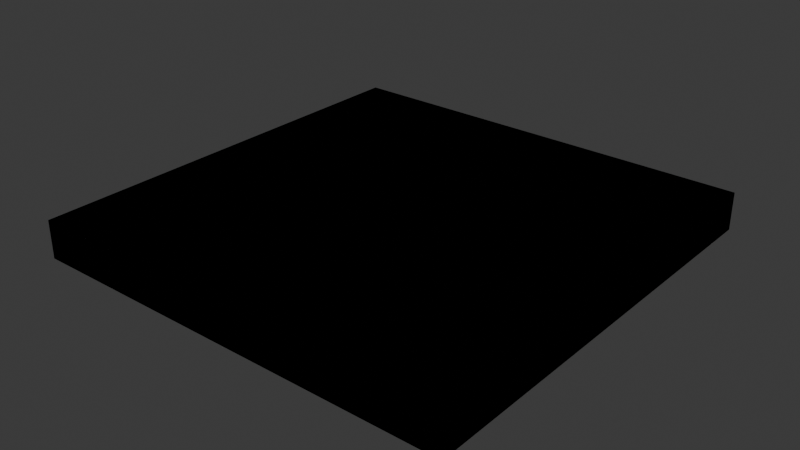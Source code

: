 # Source: cave_twc_tiles.blend  (saved by Blender 5.2.45; exported with 4.5.12 LTS)
import bpy
from mathutils import Matrix  # noqa: F401  (used for matrix-valued properties, if any)

bpy.ops.wm.read_factory_settings(use_empty=True)
scene = bpy.context.scene
scene.name = 'Scene'

# ---- collections
col_collection = bpy.data.collections.new('Collection'); scene.collection.children.link(col_collection)

# ---- materials (node trees are filled in below, after node groups)
mat_earth = bpy.data.materials.new('earth')
mat_earth.diffuse_color = (0.52, 0.43, 0.31, 1.0)
mat_rock = bpy.data.materials.new('rock')
mat_rock.diffuse_color = (0.3, 0.28, 0.25, 1.0)

# ---- material node trees
mat_earth.use_nodes = True; mat_earth.node_tree.nodes.clear()
_N = mat_earth.node_tree.nodes; _L = mat_earth.node_tree.links
n0 = _N.new('ShaderNodeBsdfPrincipled'); n0.name = '原理化 BSDF'; n0.location = (-200, 100)
n0.inputs[10].default_value = 0.005
n1 = _N.new('ShaderNodeOutputMaterial'); n1.name = '材质输出'; n1.location = (200, 100)
_L.new(n0.outputs[0], n1.inputs[0])
n1.is_active_output = True
mat_rock.use_nodes = True; mat_rock.node_tree.nodes.clear()
_N = mat_rock.node_tree.nodes; _L = mat_rock.node_tree.links
n0 = _N.new('ShaderNodeBsdfPrincipled'); n0.name = '原理化 BSDF'; n0.location = (-200, 100)
n0.inputs[10].default_value = 0.005
n1 = _N.new('ShaderNodeOutputMaterial'); n1.name = '材质输出'; n1.location = (200, 100)
_L.new(n0.outputs[0], n1.inputs[0])
n1.is_active_output = True

# ---- world
world_world = bpy.data.worlds.new('World'); scene.world = world_world
world_world.use_nodes = True; world_world.node_tree.nodes.clear()
_N = world_world.node_tree.nodes; _L = world_world.node_tree.links
n0 = _N.new('ShaderNodeOutputWorld'); n0.name = 'World Output'; n0.location = (200, 100)
n1 = _N.new('ShaderNodeBackground'); n1.name = 'Background'; n1.location = (-200, 100)
n1.inputs[0].default_value = (0.05088, 0.05088, 0.05088, 1.0)
_L.new(n1.outputs[0], n0.inputs[0])
n0.is_active_output = True
world_world.color = (0.05088, 0.05088, 0.05088)
world_world.sun_shadow_jitter_overblur = 0.0

# ---- meshes
me_cave_tile_dead_end = bpy.data.meshes.new('cave_tile_dead_end')
me_cave_tile_dead_end.from_pydata([(-2.0, -2.0, 0.0), (2.0, -2.0, 0.0), (2.0, 2.0, 0.0), (-2.0, 2.0, 0.0), (-0.45, -0.35, 0.0), (-2.0, -2.0, -0.35), (2.0, -2.0, -0.35), (2.0, 2.0, -0.35), (-2.0, 2.0, -0.35)], [], [(0, 1, 4), (1, 2, 4), (2, 3, 4), (3, 0, 4), (0, 5, 6, 1), (1, 6, 7, 2), (2, 7, 8, 3), (3, 8, 5, 0), (5, 8, 7, 6)])
me_cave_tile_dead_end.polygons.foreach_set('material_index', [0, 0, 0, 0, 1, 1, 1, 1, 1])
_uv = me_cave_tile_dead_end.uv_layers.new(name='UVMap')
_uv.uv.foreach_set('vector', [0.0, 0.0, 1.0, 0.0, 0.3875, 0.4125, 1.0, 0.0, 1.0, 1.0, 0.3875, 0.4125, 1.0, 1.0, 0.0, 1.0, 0.3875, 0.4125, 0.0, 1.0, 0.0, 0.0, 0.3875, 0.4125, 0.0, 0.0, 0.0, 0.0, 1.0, 0.0, 1.0, 0.0, 1.0, 0.0, 1.0, 0.0, 1.0, 1.0, 1.0, 1.0, 1.0, 1.0, 1.0, 1.0, 0.0, 1.0, 0.0, 1.0, 0.0, 1.0, 0.0, 1.0, 0.0, 0.0, 0.0, 0.0, 0.0, 0.0, 0.0, 1.0, 1.0, 1.0, 1.0, 0.0])
me_cave_tile_dead_end.materials.append(mat_earth)
me_cave_tile_dead_end.materials.append(mat_rock)
me_cave_tile_dead_end.update()
me_cave_tile_single = bpy.data.meshes.new('cave_tile_single')
me_cave_tile_single.from_pydata([(-2.0, -2.0, 0.0), (2.0, -2.0, 0.0), (2.0, 2.0, 0.0), (-2.0, 2.0, 0.0), (-0.15, 0.0, 0.0), (-2.0, -2.0, -0.35), (2.0, -2.0, -0.35), (2.0, 2.0, -0.35), (-2.0, 2.0, -0.35)], [], [(0, 1, 4), (1, 2, 4), (2, 3, 4), (3, 0, 4), (0, 5, 6, 1), (1, 6, 7, 2), (2, 7, 8, 3), (3, 8, 5, 0), (5, 8, 7, 6)])
me_cave_tile_single.polygons.foreach_set('material_index', [0, 0, 0, 0, 1, 1, 1, 1, 1])
_uv = me_cave_tile_single.uv_layers.new(name='UVMap')
_uv.uv.foreach_set('vector', [0.0, 0.0, 1.0, 0.0, 0.4625, 0.5, 1.0, 0.0, 1.0, 1.0, 0.4625, 0.5, 1.0, 1.0, 0.0, 1.0, 0.4625, 0.5, 0.0, 1.0, 0.0, 0.0, 0.4625, 0.5, 0.0, 0.0, 0.0, 0.0, 1.0, 0.0, 1.0, 0.0, 1.0, 0.0, 1.0, 0.0, 1.0, 1.0, 1.0, 1.0, 1.0, 1.0, 1.0, 1.0, 0.0, 1.0, 0.0, 1.0, 0.0, 1.0, 0.0, 1.0, 0.0, 0.0, 0.0, 0.0, 0.0, 0.0, 0.0, 1.0, 1.0, 1.0, 1.0, 0.0])
me_cave_tile_single.materials.append(mat_earth)
me_cave_tile_single.materials.append(mat_rock)
me_cave_tile_single.update()
me_cave_tile_fill = bpy.data.meshes.new('cave_tile_fill')
me_cave_tile_fill.from_pydata([(-2.0, -2.0, 0.0), (2.0, -2.0, 0.0), (2.0, 2.0, 0.0), (-2.0, 2.0, 0.0), (0.15, 0.35, 0.0), (-2.0, -2.0, -0.35), (2.0, -2.0, -0.35), (2.0, 2.0, -0.35), (-2.0, 2.0, -0.35)], [], [(0, 1, 4), (1, 2, 4), (2, 3, 4), (3, 0, 4), (0, 5, 6, 1), (1, 6, 7, 2), (2, 7, 8, 3), (3, 8, 5, 0), (5, 8, 7, 6)])
me_cave_tile_fill.polygons.foreach_set('material_index', [0, 0, 0, 0, 1, 1, 1, 1, 1])
_uv = me_cave_tile_fill.uv_layers.new(name='UVMap')
_uv.uv.foreach_set('vector', [0.0, 0.0, 1.0, 0.0, 0.5375, 0.5875, 1.0, 0.0, 1.0, 1.0, 0.5375, 0.5875, 1.0, 1.0, 0.0, 1.0, 0.5375, 0.5875, 0.0, 1.0, 0.0, 0.0, 0.5375, 0.5875, 0.0, 0.0, 0.0, 0.0, 1.0, 0.0, 1.0, 0.0, 1.0, 0.0, 1.0, 0.0, 1.0, 1.0, 1.0, 1.0, 1.0, 1.0, 1.0, 1.0, 0.0, 1.0, 0.0, 1.0, 0.0, 1.0, 0.0, 1.0, 0.0, 0.0, 0.0, 0.0, 0.0, 0.0, 0.0, 1.0, 1.0, 1.0, 1.0, 0.0])
me_cave_tile_fill.materials.append(mat_earth)
me_cave_tile_fill.materials.append(mat_rock)
me_cave_tile_fill.update()
me_cave_tile_corner_way = bpy.data.meshes.new('cave_tile_corner_way')
me_cave_tile_corner_way.from_pydata([(-2.0, -2.0, 0.0), (2.0, -2.0, 0.0), (2.0, 2.0, 0.0), (-2.0, 2.0, 0.0), (0.45, -0.35, 0.0), (-2.0, -2.0, -0.35), (2.0, -2.0, -0.35), (2.0, 2.0, -0.35), (-2.0, 2.0, -0.35)], [], [(0, 1, 4), (1, 2, 4), (2, 3, 4), (3, 0, 4), (0, 5, 6, 1), (1, 6, 7, 2), (2, 7, 8, 3), (3, 8, 5, 0), (5, 8, 7, 6)])
me_cave_tile_corner_way.polygons.foreach_set('material_index', [0, 0, 0, 0, 1, 1, 1, 1, 1])
_uv = me_cave_tile_corner_way.uv_layers.new(name='UVMap')
_uv.uv.foreach_set('vector', [0.0, 0.0, 1.0, 0.0, 0.6125, 0.4125, 1.0, 0.0, 1.0, 1.0, 0.6125, 0.4125, 1.0, 1.0, 0.0, 1.0, 0.6125, 0.4125, 0.0, 1.0, 0.0, 0.0, 0.6125, 0.4125, 0.0, 0.0, 0.0, 0.0, 1.0, 0.0, 1.0, 0.0, 1.0, 0.0, 1.0, 0.0, 1.0, 1.0, 1.0, 1.0, 1.0, 1.0, 1.0, 1.0, 0.0, 1.0, 0.0, 1.0, 0.0, 1.0, 0.0, 1.0, 0.0, 0.0, 0.0, 0.0, 0.0, 0.0, 0.0, 1.0, 1.0, 1.0, 1.0, 0.0])
me_cave_tile_corner_way.materials.append(mat_earth)
me_cave_tile_corner_way.materials.append(mat_rock)
me_cave_tile_corner_way.update()
me_cave_tile_corner_fill = bpy.data.meshes.new('cave_tile_corner_fill')
me_cave_tile_corner_fill.from_pydata([(-2.0, -2.0, 0.0), (2.0, -2.0, 0.0), (2.0, 2.0, 0.0), (-2.0, 2.0, 0.0), (-0.45, 0.0, 0.0), (-2.0, -2.0, -0.35), (2.0, -2.0, -0.35), (2.0, 2.0, -0.35), (-2.0, 2.0, -0.35)], [], [(0, 1, 4), (1, 2, 4), (2, 3, 4), (3, 0, 4), (0, 5, 6, 1), (1, 6, 7, 2), (2, 7, 8, 3), (3, 8, 5, 0), (5, 8, 7, 6)])
me_cave_tile_corner_fill.polygons.foreach_set('material_index', [0, 0, 0, 0, 1, 1, 1, 1, 1])
_uv = me_cave_tile_corner_fill.uv_layers.new(name='UVMap')
_uv.uv.foreach_set('vector', [0.0, 0.0, 1.0, 0.0, 0.3875, 0.5, 1.0, 0.0, 1.0, 1.0, 0.3875, 0.5, 1.0, 1.0, 0.0, 1.0, 0.3875, 0.5, 0.0, 1.0, 0.0, 0.0, 0.3875, 0.5, 0.0, 0.0, 0.0, 0.0, 1.0, 0.0, 1.0, 0.0, 1.0, 0.0, 1.0, 0.0, 1.0, 1.0, 1.0, 1.0, 1.0, 1.0, 1.0, 1.0, 0.0, 1.0, 0.0, 1.0, 0.0, 1.0, 0.0, 1.0, 0.0, 0.0, 0.0, 0.0, 0.0, 0.0, 0.0, 1.0, 1.0, 1.0, 1.0, 0.0])
me_cave_tile_corner_fill.materials.append(mat_earth)
me_cave_tile_corner_fill.materials.append(mat_rock)
me_cave_tile_corner_fill.update()
me_cave_tile_interior_corner = bpy.data.meshes.new('cave_tile_interior_corner')
me_cave_tile_interior_corner.from_pydata([(-2.0, -2.0, 0.0), (2.0, -2.0, 0.0), (2.0, 2.0, 0.0), (-2.0, 2.0, 0.0), (-0.15, 0.35, 0.0), (-2.0, -2.0, -0.35), (2.0, -2.0, -0.35), (2.0, 2.0, -0.35), (-2.0, 2.0, -0.35)], [], [(0, 1, 4), (1, 2, 4), (2, 3, 4), (3, 0, 4), (0, 5, 6, 1), (1, 6, 7, 2), (2, 7, 8, 3), (3, 8, 5, 0), (5, 8, 7, 6)])
me_cave_tile_interior_corner.polygons.foreach_set('material_index', [0, 0, 0, 0, 1, 1, 1, 1, 1])
_uv = me_cave_tile_interior_corner.uv_layers.new(name='UVMap')
_uv.uv.foreach_set('vector', [0.0, 0.0, 1.0, 0.0, 0.4625, 0.5875, 1.0, 0.0, 1.0, 1.0, 0.4625, 0.5875, 1.0, 1.0, 0.0, 1.0, 0.4625, 0.5875, 0.0, 1.0, 0.0, 0.0, 0.4625, 0.5875, 0.0, 0.0, 0.0, 0.0, 1.0, 0.0, 1.0, 0.0, 1.0, 0.0, 1.0, 0.0, 1.0, 1.0, 1.0, 1.0, 1.0, 1.0, 1.0, 1.0, 0.0, 1.0, 0.0, 1.0, 0.0, 1.0, 0.0, 1.0, 0.0, 0.0, 0.0, 0.0, 0.0, 0.0, 0.0, 1.0, 1.0, 1.0, 1.0, 0.0])
me_cave_tile_interior_corner.materials.append(mat_earth)
me_cave_tile_interior_corner.materials.append(mat_rock)
me_cave_tile_interior_corner.update()
me_cave_tile_double_corner = bpy.data.meshes.new('cave_tile_double_corner')
me_cave_tile_double_corner.from_pydata([(-2.0, -2.0, 0.0), (2.0, -2.0, 0.0), (2.0, 2.0, 0.0), (-2.0, 2.0, 0.0), (0.15, -0.35, 0.0), (-2.0, -2.0, -0.35), (2.0, -2.0, -0.35), (2.0, 2.0, -0.35), (-2.0, 2.0, -0.35)], [], [(0, 1, 4), (1, 2, 4), (2, 3, 4), (3, 0, 4), (0, 5, 6, 1), (1, 6, 7, 2), (2, 7, 8, 3), (3, 8, 5, 0), (5, 8, 7, 6)])
me_cave_tile_double_corner.polygons.foreach_set('material_index', [0, 0, 0, 0, 1, 1, 1, 1, 1])
_uv = me_cave_tile_double_corner.uv_layers.new(name='UVMap')
_uv.uv.foreach_set('vector', [0.0, 0.0, 1.0, 0.0, 0.5375, 0.4125, 1.0, 0.0, 1.0, 1.0, 0.5375, 0.4125, 1.0, 1.0, 0.0, 1.0, 0.5375, 0.4125, 0.0, 1.0, 0.0, 0.0, 0.5375, 0.4125, 0.0, 0.0, 0.0, 0.0, 1.0, 0.0, 1.0, 0.0, 1.0, 0.0, 1.0, 0.0, 1.0, 1.0, 1.0, 1.0, 1.0, 1.0, 1.0, 1.0, 0.0, 1.0, 0.0, 1.0, 0.0, 1.0, 0.0, 1.0, 0.0, 0.0, 0.0, 0.0, 0.0, 0.0, 0.0, 1.0, 1.0, 1.0, 1.0, 0.0])
me_cave_tile_double_corner.materials.append(mat_earth)
me_cave_tile_double_corner.materials.append(mat_rock)
me_cave_tile_double_corner.update()
me_cave_tile_edge_way = bpy.data.meshes.new('cave_tile_edge_way')
me_cave_tile_edge_way.from_pydata([(-2.0, -2.0, 0.0), (2.0, -2.0, 0.0), (2.0, 2.0, 0.0), (-2.0, 2.0, 0.0), (0.45, 0.0, 0.0), (-2.0, -2.0, -0.35), (2.0, -2.0, -0.35), (2.0, 2.0, -0.35), (-2.0, 2.0, -0.35)], [], [(0, 1, 4), (1, 2, 4), (2, 3, 4), (3, 0, 4), (0, 5, 6, 1), (1, 6, 7, 2), (2, 7, 8, 3), (3, 8, 5, 0), (5, 8, 7, 6)])
me_cave_tile_edge_way.polygons.foreach_set('material_index', [0, 0, 0, 0, 1, 1, 1, 1, 1])
_uv = me_cave_tile_edge_way.uv_layers.new(name='UVMap')
_uv.uv.foreach_set('vector', [0.0, 0.0, 1.0, 0.0, 0.6125, 0.5, 1.0, 0.0, 1.0, 1.0, 0.6125, 0.5, 1.0, 1.0, 0.0, 1.0, 0.6125, 0.5, 0.0, 1.0, 0.0, 0.0, 0.6125, 0.5, 0.0, 0.0, 0.0, 0.0, 1.0, 0.0, 1.0, 0.0, 1.0, 0.0, 1.0, 0.0, 1.0, 1.0, 1.0, 1.0, 1.0, 1.0, 1.0, 1.0, 0.0, 1.0, 0.0, 1.0, 0.0, 1.0, 0.0, 1.0, 0.0, 0.0, 0.0, 0.0, 0.0, 0.0, 0.0, 1.0, 1.0, 1.0, 1.0, 0.0])
me_cave_tile_edge_way.materials.append(mat_earth)
me_cave_tile_edge_way.materials.append(mat_rock)
me_cave_tile_edge_way.update()
me_cave_tile_edge_fill = bpy.data.meshes.new('cave_tile_edge_fill')
me_cave_tile_edge_fill.from_pydata([(-2.0, -2.0, 0.0), (2.0, -2.0, 0.0), (2.0, 2.0, 0.0), (-2.0, 2.0, 0.0), (-0.45, 0.35, 0.0), (-2.0, -2.0, -0.35), (2.0, -2.0, -0.35), (2.0, 2.0, -0.35), (-2.0, 2.0, -0.35)], [], [(0, 1, 4), (1, 2, 4), (2, 3, 4), (3, 0, 4), (0, 5, 6, 1), (1, 6, 7, 2), (2, 7, 8, 3), (3, 8, 5, 0), (5, 8, 7, 6)])
me_cave_tile_edge_fill.polygons.foreach_set('material_index', [0, 0, 0, 0, 1, 1, 1, 1, 1])
_uv = me_cave_tile_edge_fill.uv_layers.new(name='UVMap')
_uv.uv.foreach_set('vector', [0.0, 0.0, 1.0, 0.0, 0.3875, 0.5875, 1.0, 0.0, 1.0, 1.0, 0.3875, 0.5875, 1.0, 1.0, 0.0, 1.0, 0.3875, 0.5875, 0.0, 1.0, 0.0, 0.0, 0.3875, 0.5875, 0.0, 0.0, 0.0, 0.0, 1.0, 0.0, 1.0, 0.0, 1.0, 0.0, 1.0, 0.0, 1.0, 1.0, 1.0, 1.0, 1.0, 1.0, 1.0, 1.0, 0.0, 1.0, 0.0, 1.0, 0.0, 1.0, 0.0, 1.0, 0.0, 0.0, 0.0, 0.0, 0.0, 0.0, 0.0, 1.0, 1.0, 1.0, 1.0, 0.0])
me_cave_tile_edge_fill.materials.append(mat_earth)
me_cave_tile_edge_fill.materials.append(mat_rock)
me_cave_tile_edge_fill.update()
me_cave_tile_three_way = bpy.data.meshes.new('cave_tile_three_way')
me_cave_tile_three_way.from_pydata([(-2.0, -2.0, 0.0), (2.0, -2.0, 0.0), (2.0, 2.0, 0.0), (-2.0, 2.0, 0.0), (-0.15, -0.35, 0.0), (-2.0, -2.0, -0.35), (2.0, -2.0, -0.35), (2.0, 2.0, -0.35), (-2.0, 2.0, -0.35)], [], [(0, 1, 4), (1, 2, 4), (2, 3, 4), (3, 0, 4), (0, 5, 6, 1), (1, 6, 7, 2), (2, 7, 8, 3), (3, 8, 5, 0), (5, 8, 7, 6)])
me_cave_tile_three_way.polygons.foreach_set('material_index', [0, 0, 0, 0, 1, 1, 1, 1, 1])
_uv = me_cave_tile_three_way.uv_layers.new(name='UVMap')
_uv.uv.foreach_set('vector', [0.0, 0.0, 1.0, 0.0, 0.4625, 0.4125, 1.0, 0.0, 1.0, 1.0, 0.4625, 0.4125, 1.0, 1.0, 0.0, 1.0, 0.4625, 0.4125, 0.0, 1.0, 0.0, 0.0, 0.4625, 0.4125, 0.0, 0.0, 0.0, 0.0, 1.0, 0.0, 1.0, 0.0, 1.0, 0.0, 1.0, 0.0, 1.0, 1.0, 1.0, 1.0, 1.0, 1.0, 1.0, 1.0, 0.0, 1.0, 0.0, 1.0, 0.0, 1.0, 0.0, 1.0, 0.0, 0.0, 0.0, 0.0, 0.0, 0.0, 0.0, 1.0, 1.0, 1.0, 1.0, 0.0])
me_cave_tile_three_way.materials.append(mat_earth)
me_cave_tile_three_way.materials.append(mat_rock)
me_cave_tile_three_way.update()
me_cave_tile_three_way_fill = bpy.data.meshes.new('cave_tile_three_way_fill')
me_cave_tile_three_way_fill.from_pydata([(-2.0, -2.0, 0.0), (2.0, -2.0, 0.0), (2.0, 2.0, 0.0), (-2.0, 2.0, 0.0), (0.15, 0.0, 0.0), (-2.0, -2.0, -0.35), (2.0, -2.0, -0.35), (2.0, 2.0, -0.35), (-2.0, 2.0, -0.35)], [], [(0, 1, 4), (1, 2, 4), (2, 3, 4), (3, 0, 4), (0, 5, 6, 1), (1, 6, 7, 2), (2, 7, 8, 3), (3, 8, 5, 0), (5, 8, 7, 6)])
me_cave_tile_three_way_fill.polygons.foreach_set('material_index', [0, 0, 0, 0, 1, 1, 1, 1, 1])
_uv = me_cave_tile_three_way_fill.uv_layers.new(name='UVMap')
_uv.uv.foreach_set('vector', [0.0, 0.0, 1.0, 0.0, 0.5375, 0.5, 1.0, 0.0, 1.0, 1.0, 0.5375, 0.5, 1.0, 1.0, 0.0, 1.0, 0.5375, 0.5, 0.0, 1.0, 0.0, 0.0, 0.5375, 0.5, 0.0, 0.0, 0.0, 0.0, 1.0, 0.0, 1.0, 0.0, 1.0, 0.0, 1.0, 0.0, 1.0, 1.0, 1.0, 1.0, 1.0, 1.0, 1.0, 1.0, 0.0, 1.0, 0.0, 1.0, 0.0, 1.0, 0.0, 1.0, 0.0, 0.0, 0.0, 0.0, 0.0, 0.0, 0.0, 1.0, 1.0, 1.0, 1.0, 0.0])
me_cave_tile_three_way_fill.materials.append(mat_earth)
me_cave_tile_three_way_fill.materials.append(mat_rock)
me_cave_tile_three_way_fill.update()
me_cave_tile_edge_corner_fill = bpy.data.meshes.new('cave_tile_edge_corner_fill')
me_cave_tile_edge_corner_fill.from_pydata([(-2.0, -2.0, 0.0), (2.0, -2.0, 0.0), (2.0, 2.0, 0.0), (-2.0, 2.0, 0.0), (0.45, 0.35, 0.0), (-2.0, -2.0, -0.35), (2.0, -2.0, -0.35), (2.0, 2.0, -0.35), (-2.0, 2.0, -0.35)], [], [(0, 1, 4), (1, 2, 4), (2, 3, 4), (3, 0, 4), (0, 5, 6, 1), (1, 6, 7, 2), (2, 7, 8, 3), (3, 8, 5, 0), (5, 8, 7, 6)])
me_cave_tile_edge_corner_fill.polygons.foreach_set('material_index', [0, 0, 0, 0, 1, 1, 1, 1, 1])
_uv = me_cave_tile_edge_corner_fill.uv_layers.new(name='UVMap')
_uv.uv.foreach_set('vector', [0.0, 0.0, 1.0, 0.0, 0.6125, 0.5875, 1.0, 0.0, 1.0, 1.0, 0.6125, 0.5875, 1.0, 1.0, 0.0, 1.0, 0.6125, 0.5875, 0.0, 1.0, 0.0, 0.0, 0.6125, 0.5875, 0.0, 0.0, 0.0, 0.0, 1.0, 0.0, 1.0, 0.0, 1.0, 0.0, 1.0, 0.0, 1.0, 1.0, 1.0, 1.0, 1.0, 1.0, 1.0, 1.0, 0.0, 1.0, 0.0, 1.0, 0.0, 1.0, 0.0, 1.0, 0.0, 0.0, 0.0, 0.0, 0.0, 0.0, 0.0, 1.0, 1.0, 1.0, 1.0, 0.0])
me_cave_tile_edge_corner_fill.materials.append(mat_earth)
me_cave_tile_edge_corner_fill.materials.append(mat_rock)
me_cave_tile_edge_corner_fill.update()
me_cave_tile_three_corner = bpy.data.meshes.new('cave_tile_three_corner')
me_cave_tile_three_corner.from_pydata([(-2.0, -2.0, 0.0), (2.0, -2.0, 0.0), (2.0, 2.0, 0.0), (-2.0, 2.0, 0.0), (-0.45, -0.35, 0.0), (-2.0, -2.0, -0.35), (2.0, -2.0, -0.35), (2.0, 2.0, -0.35), (-2.0, 2.0, -0.35)], [], [(0, 1, 4), (1, 2, 4), (2, 3, 4), (3, 0, 4), (0, 5, 6, 1), (1, 6, 7, 2), (2, 7, 8, 3), (3, 8, 5, 0), (5, 8, 7, 6)])
me_cave_tile_three_corner.polygons.foreach_set('material_index', [0, 0, 0, 0, 1, 1, 1, 1, 1])
_uv = me_cave_tile_three_corner.uv_layers.new(name='UVMap')
_uv.uv.foreach_set('vector', [0.0, 0.0, 1.0, 0.0, 0.3875, 0.4125, 1.0, 0.0, 1.0, 1.0, 0.3875, 0.4125, 1.0, 1.0, 0.0, 1.0, 0.3875, 0.4125, 0.0, 1.0, 0.0, 0.0, 0.3875, 0.4125, 0.0, 0.0, 0.0, 0.0, 1.0, 0.0, 1.0, 0.0, 1.0, 0.0, 1.0, 0.0, 1.0, 1.0, 1.0, 1.0, 1.0, 1.0, 1.0, 1.0, 0.0, 1.0, 0.0, 1.0, 0.0, 1.0, 0.0, 1.0, 0.0, 0.0, 0.0, 0.0, 0.0, 0.0, 0.0, 1.0, 1.0, 1.0, 1.0, 0.0])
me_cave_tile_three_corner.materials.append(mat_earth)
me_cave_tile_three_corner.materials.append(mat_rock)
me_cave_tile_three_corner.update()
me_cave_tile_four_way = bpy.data.meshes.new('cave_tile_four_way')
me_cave_tile_four_way.from_pydata([(-2.0, -2.0, 0.0), (2.0, -2.0, 0.0), (2.0, 2.0, 0.0), (-2.0, 2.0, 0.0), (-0.15, 0.0, 0.0), (-2.0, -2.0, -0.35), (2.0, -2.0, -0.35), (2.0, 2.0, -0.35), (-2.0, 2.0, -0.35)], [], [(0, 1, 4), (1, 2, 4), (2, 3, 4), (3, 0, 4), (0, 5, 6, 1), (1, 6, 7, 2), (2, 7, 8, 3), (3, 8, 5, 0), (5, 8, 7, 6)])
me_cave_tile_four_way.polygons.foreach_set('material_index', [0, 0, 0, 0, 1, 1, 1, 1, 1])
_uv = me_cave_tile_four_way.uv_layers.new(name='UVMap')
_uv.uv.foreach_set('vector', [0.0, 0.0, 1.0, 0.0, 0.4625, 0.5, 1.0, 0.0, 1.0, 1.0, 0.4625, 0.5, 1.0, 1.0, 0.0, 1.0, 0.4625, 0.5, 0.0, 1.0, 0.0, 0.0, 0.4625, 0.5, 0.0, 0.0, 0.0, 0.0, 1.0, 0.0, 1.0, 0.0, 1.0, 0.0, 1.0, 0.0, 1.0, 1.0, 1.0, 1.0, 1.0, 1.0, 1.0, 1.0, 0.0, 1.0, 0.0, 1.0, 0.0, 1.0, 0.0, 1.0, 0.0, 0.0, 0.0, 0.0, 0.0, 0.0, 0.0, 1.0, 1.0, 1.0, 1.0, 0.0])
me_cave_tile_four_way.materials.append(mat_earth)
me_cave_tile_four_way.materials.append(mat_rock)
me_cave_tile_four_way.update()

# ---- objects
ob_cave_tile_dead_end = bpy.data.objects.new('cave_tile_dead_end', me_cave_tile_dead_end)
ob_cave_tile_single = bpy.data.objects.new('cave_tile_single', me_cave_tile_single)
ob_cave_tile_fill = bpy.data.objects.new('cave_tile_fill', me_cave_tile_fill)
ob_cave_tile_corner_way = bpy.data.objects.new('cave_tile_corner_way', me_cave_tile_corner_way)
ob_cave_tile_corner_fill = bpy.data.objects.new('cave_tile_corner_fill', me_cave_tile_corner_fill)
ob_cave_tile_interior_corner = bpy.data.objects.new('cave_tile_interior_corner', me_cave_tile_interior_corner)
ob_cave_tile_double_corner = bpy.data.objects.new('cave_tile_double_corner', me_cave_tile_double_corner)
ob_cave_tile_edge_way = bpy.data.objects.new('cave_tile_edge_way', me_cave_tile_edge_way)
ob_cave_tile_edge_fill = bpy.data.objects.new('cave_tile_edge_fill', me_cave_tile_edge_fill)
ob_cave_tile_three_way = bpy.data.objects.new('cave_tile_three_way', me_cave_tile_three_way)
ob_cave_tile_three_way_fill = bpy.data.objects.new('cave_tile_three_way_fill', me_cave_tile_three_way_fill)
ob_cave_tile_edge_corner_fill = bpy.data.objects.new('cave_tile_edge_corner_fill', me_cave_tile_edge_corner_fill)
ob_cave_tile_three_corner = bpy.data.objects.new('cave_tile_three_corner', me_cave_tile_three_corner)
ob_cave_tile_four_way = bpy.data.objects.new('cave_tile_four_way', me_cave_tile_four_way)

# ---- transforms, parenting, visibility, modifiers, constraints
ob_cave_tile_dead_end.location = (0.0, 0.0, 0.0)
ob_cave_tile_single.location = (0.0, 0.0, 0.0)
ob_cave_tile_fill.location = (0.0, 0.0, 0.0)
ob_cave_tile_corner_way.location = (0.0, 0.0, 0.0)
ob_cave_tile_corner_fill.location = (0.0, 0.0, 0.0)
ob_cave_tile_interior_corner.location = (0.0, 0.0, 0.0)
ob_cave_tile_double_corner.location = (0.0, 0.0, 0.0)
ob_cave_tile_edge_way.location = (0.0, 0.0, 0.0)
ob_cave_tile_edge_fill.location = (0.0, 0.0, 0.0)
ob_cave_tile_three_way.location = (0.0, 0.0, 0.0)
ob_cave_tile_three_way_fill.location = (0.0, 0.0, 0.0)
ob_cave_tile_edge_corner_fill.location = (0.0, 0.0, 0.0)
ob_cave_tile_three_corner.location = (0.0, 0.0, 0.0)
ob_cave_tile_four_way.location = (0.0, 0.0, 0.0)

# ---- collection membership
col_collection.objects.link(ob_cave_tile_dead_end)
col_collection.objects.link(ob_cave_tile_single)
col_collection.objects.link(ob_cave_tile_fill)
col_collection.objects.link(ob_cave_tile_corner_way)
col_collection.objects.link(ob_cave_tile_corner_fill)
col_collection.objects.link(ob_cave_tile_interior_corner)
col_collection.objects.link(ob_cave_tile_double_corner)
col_collection.objects.link(ob_cave_tile_edge_way)
col_collection.objects.link(ob_cave_tile_edge_fill)
col_collection.objects.link(ob_cave_tile_three_way)
col_collection.objects.link(ob_cave_tile_three_way_fill)
col_collection.objects.link(ob_cave_tile_edge_corner_fill)
col_collection.objects.link(ob_cave_tile_three_corner)
col_collection.objects.link(ob_cave_tile_four_way)

# ---- scene / render settings (as saved in the file)
scene.frame_start = 1; scene.frame_end = 250; scene.frame_set(1)
scene.render.engine = 'BLENDER_EEVEE_NEXT'
scene.render.bake_bias = 0.0
scene.render.bake_samples = 0
scene.render.compositor_device = 'GPU'
scene.eevee.use_volume_custom_range = False
scene.eevee.fast_gi_thickness_near = 0.1
scene.eevee.fast_gi_thickness_far = 0.0
scene.eevee.ray_tracing_options.screen_trace_thickness = 0.1
bpy.context.view_layer.update()

# ---- added for rendering (the .blend has no active camera and no usable light): camera, sun
cam_auto = bpy.data.cameras.new('AutoCamera')
cam_auto.lens = 50.0
cam_auto.sensor_width = 36.0
cam_auto.clip_end = 1000.0
ob_auto_camera = bpy.data.objects.new('AutoCamera', cam_auto)
scene.collection.objects.link(ob_auto_camera)
ob_auto_camera.location = (5.24387, -6.29264, 4.0201)
ob_auto_camera.rotation_euler = (1.09748, -7.21219e-08, 0.694738)
scene.camera = ob_auto_camera
light_auto_sun = bpy.data.lights.new('AutoSun', 'SUN')
light_auto_sun.energy = 3.0
light_auto_sun.angle = 0.0523599
ob_auto_sun = bpy.data.objects.new('AutoSun', light_auto_sun)
scene.collection.objects.link(ob_auto_sun)
ob_auto_sun.rotation_euler = (0.872665, 0.174533, 0.523599)
bpy.context.view_layer.update()
